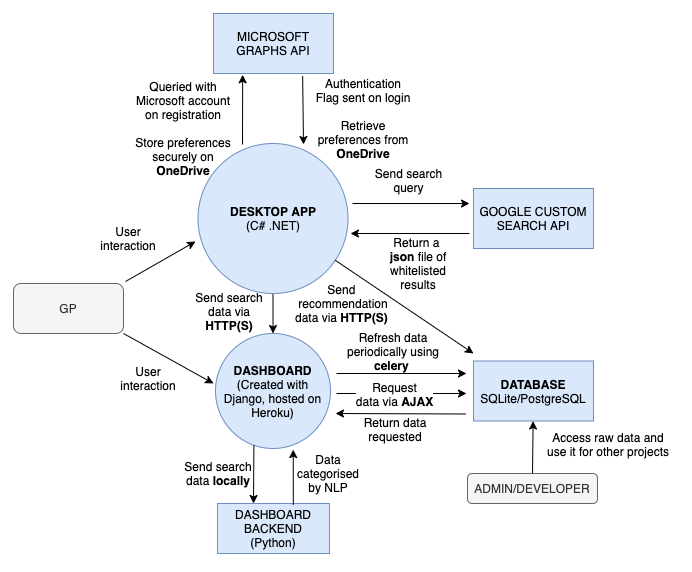

The diagram above was exported from draw.io. Its source (the exported page's mxGraphModel, read from the mxfile embedded in the PNG):
<mxGraphModel dx="1082" dy="637" grid="1" gridSize="10" guides="0" tooltips="1" connect="0" arrows="1" fold="1" page="1" pageScale="1" pageWidth="827" pageHeight="1169" math="0" shadow="0">
  <root>
    <mxCell id="0" />
    <mxCell id="1" parent="0" />
    <mxCell id="OWSf4uhCAnarx36cv-ic-1" value="GP" style="rounded=1;whiteSpace=wrap;html=1;fillColor=#f5f5f5;strokeColor=#666666;fontColor=#333333;" parent="1" vertex="1">
      <mxGeometry x="80" y="330" width="110" height="50" as="geometry" />
    </mxCell>
    <mxCell id="OWSf4uhCAnarx36cv-ic-48" value="" style="edgeStyle=orthogonalEdgeStyle;rounded=0;orthogonalLoop=1;jettySize=auto;html=1;" parent="1" source="OWSf4uhCAnarx36cv-ic-3" target="OWSf4uhCAnarx36cv-ic-5" edge="1">
      <mxGeometry relative="1" as="geometry" />
    </mxCell>
    <mxCell id="OWSf4uhCAnarx36cv-ic-3" value="&lt;b&gt;DESKTOP APP&lt;br&gt;&lt;/b&gt;(C# .NET)" style="ellipse;whiteSpace=wrap;html=1;aspect=fixed;fillColor=#dae8fc;strokeColor=#6c8ebf;" parent="1" vertex="1">
      <mxGeometry x="264.5" y="190" width="150" height="150" as="geometry" />
    </mxCell>
    <mxCell id="OWSf4uhCAnarx36cv-ic-4" value="GOOGLE CUSTOM SEARCH API" style="rounded=0;whiteSpace=wrap;html=1;fillColor=#dae8fc;strokeColor=#6c8ebf;" parent="1" vertex="1">
      <mxGeometry x="540" y="235" width="120" height="60" as="geometry" />
    </mxCell>
    <mxCell id="OWSf4uhCAnarx36cv-ic-5" value="&lt;b&gt;DASHBOARD&lt;br&gt;&lt;/b&gt;(Created with Django, hosted on Heroku)" style="ellipse;whiteSpace=wrap;html=1;aspect=fixed;fillColor=#dae8fc;strokeColor=#6c8ebf;" parent="1" vertex="1">
      <mxGeometry x="282" y="380" width="115" height="115" as="geometry" />
    </mxCell>
    <mxCell id="OWSf4uhCAnarx36cv-ic-7" value="ADMIN/DEVELOPER" style="rounded=1;whiteSpace=wrap;html=1;fillColor=#f5f5f5;strokeColor=#666666;fontColor=#333333;" parent="1" vertex="1">
      <mxGeometry x="534" y="520" width="130" height="30" as="geometry" />
    </mxCell>
    <mxCell id="OWSf4uhCAnarx36cv-ic-9" value="" style="endArrow=classic;html=1;entryX=-0.008;entryY=0.383;entryDx=0;entryDy=0;entryPerimeter=0;exitX=0.997;exitY=0.453;exitDx=0;exitDy=0;exitPerimeter=0;" parent="1" edge="1">
      <mxGeometry width="50" height="50" relative="1" as="geometry">
        <mxPoint x="419.00999999999993" y="250" as="sourcePoint" />
        <mxPoint x="536.0000000000001" y="250.03000000000003" as="targetPoint" />
      </mxGeometry>
    </mxCell>
    <mxCell id="OWSf4uhCAnarx36cv-ic-10" value="" style="endArrow=classic;html=1;entryX=0.99;entryY=0.593;entryDx=0;entryDy=0;entryPerimeter=0;" parent="1" edge="1">
      <mxGeometry width="50" height="50" relative="1" as="geometry">
        <mxPoint x="536" y="280" as="sourcePoint" />
        <mxPoint x="417" y="280" as="targetPoint" />
      </mxGeometry>
    </mxCell>
    <mxCell id="OWSf4uhCAnarx36cv-ic-11" value="" style="endArrow=classic;html=1;" parent="1" edge="1">
      <mxGeometry width="50" height="50" relative="1" as="geometry">
        <mxPoint x="190" y="380" as="sourcePoint" />
        <mxPoint x="280" y="430" as="targetPoint" />
      </mxGeometry>
    </mxCell>
    <mxCell id="OWSf4uhCAnarx36cv-ic-21" value="" style="endArrow=classic;html=1;" parent="1" edge="1">
      <mxGeometry width="50" height="50" relative="1" as="geometry">
        <mxPoint x="192" y="328" as="sourcePoint" />
        <mxPoint x="262" y="288" as="targetPoint" />
      </mxGeometry>
    </mxCell>
    <mxCell id="OWSf4uhCAnarx36cv-ic-23" value="&lt;b&gt;DATABASE&lt;br&gt;&lt;/b&gt;SQLite/PostgreSQL" style="rounded=0;whiteSpace=wrap;html=1;fillColor=#dae8fc;strokeColor=#6c8ebf;" parent="1" vertex="1">
      <mxGeometry x="540" y="407.5" width="120" height="60" as="geometry" />
    </mxCell>
    <mxCell id="OWSf4uhCAnarx36cv-ic-24" value="" style="endArrow=classic;html=1;" parent="1" edge="1">
      <mxGeometry width="50" height="50" relative="1" as="geometry">
        <mxPoint x="403" y="440" as="sourcePoint" />
        <mxPoint x="533" y="440" as="targetPoint" />
      </mxGeometry>
    </mxCell>
    <mxCell id="OWSf4uhCAnarx36cv-ic-30" value="&lt;font style=&quot;font-size: 12px&quot;&gt;Request&lt;br&gt;data via &lt;b&gt;AJAX&lt;/b&gt;&lt;br&gt;&lt;/font&gt;" style="edgeLabel;html=1;align=center;verticalAlign=middle;resizable=0;points=[];" parent="OWSf4uhCAnarx36cv-ic-24" vertex="1" connectable="0">
      <mxGeometry x="-0.1141" y="-1" relative="1" as="geometry">
        <mxPoint as="offset" />
      </mxGeometry>
    </mxCell>
    <mxCell id="OWSf4uhCAnarx36cv-ic-25" value="" style="endArrow=classic;html=1;" parent="1" edge="1">
      <mxGeometry width="50" height="50" relative="1" as="geometry">
        <mxPoint x="532" y="460.5" as="sourcePoint" />
        <mxPoint x="402" y="460" as="targetPoint" />
      </mxGeometry>
    </mxCell>
    <mxCell id="OWSf4uhCAnarx36cv-ic-26" value="" style="endArrow=classic;html=1;exitX=0.5;exitY=0;exitDx=0;exitDy=0;" parent="1" source="OWSf4uhCAnarx36cv-ic-7" edge="1" target="OWSf4uhCAnarx36cv-ic-23">
      <mxGeometry width="50" height="50" relative="1" as="geometry">
        <mxPoint x="480" y="570" as="sourcePoint" />
        <mxPoint x="595" y="470" as="targetPoint" />
      </mxGeometry>
    </mxCell>
    <mxCell id="OWSf4uhCAnarx36cv-ic-36" value="" style="endArrow=classic;html=1;" parent="1" source="OWSf4uhCAnarx36cv-ic-3" edge="1">
      <mxGeometry width="50" height="50" relative="1" as="geometry">
        <mxPoint x="420" y="340" as="sourcePoint" />
        <mxPoint x="540" y="400" as="targetPoint" />
      </mxGeometry>
    </mxCell>
    <mxCell id="OWSf4uhCAnarx36cv-ic-39" value="User interaction&lt;span style=&quot;color: rgba(0 , 0 , 0 , 0) ; font-family: monospace ; font-size: 0px&quot;&gt;%3CmxGraphModel%3E%3Croot%3E%3CmxCell%20id%3D%220%22%2F%3E%3CmxCell%20id%3D%221%22%20parent%3D%220%22%2F%3E%3CmxCell%20id%3D%222%22%20value%3D%22GOOGLE%20CUSTOM%20SEARCH%20API%22%20style%3D%22rounded%3D0%3BwhiteSpace%3Dwrap%3Bhtml%3D1%3BfillColor%3D%23dae8fc%3BstrokeColor%3D%236c8ebf%3B%22%20vertex%3D%221%22%20parent%3D%221%22%3E%3CmxGeometry%20x%3D%22540%22%20y%3D%22235%22%20width%3D%22120%22%20height%3D%2260%22%20as%3D%22geometry%22%2F%3E%3C%2FmxCell%3E%3C%2Froot%3E%3C%2FmxGraphModel%3E&lt;/span&gt;" style="text;html=1;strokeColor=none;fillColor=none;align=center;verticalAlign=middle;whiteSpace=wrap;rounded=0;" parent="1" vertex="1">
      <mxGeometry x="170" y="270" width="50" height="30" as="geometry" />
    </mxCell>
    <mxCell id="OWSf4uhCAnarx36cv-ic-40" value="User interaction&lt;span style=&quot;color: rgba(0 , 0 , 0 , 0) ; font-family: monospace ; font-size: 0px&quot;&gt;%3CmxGraphModel%3E%3Croot%3E%3CmxCell%20id%3D%220%22%2F%3E%3CmxCell%20id%3D%221%22%20parent%3D%220%22%2F%3E%3CmxCell%20id%3D%222%22%20value%3D%22GOOGLE%20CUSTOM%20SEARCH%20API%22%20style%3D%22rounded%3D0%3BwhiteSpace%3Dwrap%3Bhtml%3D1%3BfillColor%3D%23dae8fc%3BstrokeColor%3D%236c8ebf%3B%22%20vertex%3D%221%22%20parent%3D%221%22%3E%3CmxGeometry%20x%3D%22540%22%20y%3D%22235%22%20width%3D%22120%22%20height%3D%2260%22%20as%3D%22geometry%22%2F%3E%3C%2FmxCell%3E%3C%2Froot%3E%3C%2FmxGraphModel%3E&lt;/span&gt;" style="text;html=1;strokeColor=none;fillColor=none;align=center;verticalAlign=middle;whiteSpace=wrap;rounded=0;" parent="1" vertex="1">
      <mxGeometry x="190" y="410" width="50" height="30" as="geometry" />
    </mxCell>
    <mxCell id="OWSf4uhCAnarx36cv-ic-41" value="Access raw data and use it for other projects" style="text;html=1;strokeColor=none;fillColor=none;align=center;verticalAlign=middle;whiteSpace=wrap;rounded=0;" parent="1" vertex="1">
      <mxGeometry x="610" y="481" width="130" height="20" as="geometry" />
    </mxCell>
    <mxCell id="OWSf4uhCAnarx36cv-ic-42" value="Send search query" style="text;html=1;strokeColor=none;fillColor=none;align=center;verticalAlign=middle;whiteSpace=wrap;rounded=0;" parent="1" vertex="1">
      <mxGeometry x="440" y="217" width="71" height="20" as="geometry" />
    </mxCell>
    <mxCell id="OWSf4uhCAnarx36cv-ic-43" value="Return a&amp;nbsp; &lt;b&gt;json&lt;/b&gt; file of whitelisted results" style="text;html=1;strokeColor=none;fillColor=none;align=center;verticalAlign=middle;whiteSpace=wrap;rounded=0;" parent="1" vertex="1">
      <mxGeometry x="450" y="300" width="70" height="20" as="geometry" />
    </mxCell>
    <mxCell id="OWSf4uhCAnarx36cv-ic-50" value="DASHBOARD BACKEND&lt;br&gt;(Python)" style="rounded=0;whiteSpace=wrap;html=1;fillColor=#dae8fc;strokeColor=#6c8ebf;" parent="1" vertex="1">
      <mxGeometry x="284" y="550" width="112" height="50" as="geometry" />
    </mxCell>
    <mxCell id="OWSf4uhCAnarx36cv-ic-55" value="" style="endArrow=classic;html=1;exitX=0.334;exitY=0.97;exitDx=0;exitDy=0;exitPerimeter=0;" parent="1" source="OWSf4uhCAnarx36cv-ic-5" edge="1">
      <mxGeometry width="50" height="50" relative="1" as="geometry">
        <mxPoint x="320" y="500" as="sourcePoint" />
        <mxPoint x="320" y="550" as="targetPoint" />
      </mxGeometry>
    </mxCell>
    <mxCell id="OWSf4uhCAnarx36cv-ic-56" value="" style="endArrow=classic;html=1;exitX=0.677;exitY=0.024;exitDx=0;exitDy=0;exitPerimeter=0;" parent="1" source="OWSf4uhCAnarx36cv-ic-50" edge="1">
      <mxGeometry width="50" height="50" relative="1" as="geometry">
        <mxPoint x="360" y="555" as="sourcePoint" />
        <mxPoint x="359.74" y="496.09000000000003" as="targetPoint" />
      </mxGeometry>
    </mxCell>
    <mxCell id="OWSf4uhCAnarx36cv-ic-59" value="Send&amp;nbsp;&lt;br&gt;recommendation data via &lt;b&gt;HTTP(S)&lt;/b&gt;&amp;nbsp;" style="text;html=1;strokeColor=none;fillColor=none;align=center;verticalAlign=middle;whiteSpace=wrap;rounded=0;" parent="1" vertex="1">
      <mxGeometry x="360" y="340" width="100" height="20" as="geometry" />
    </mxCell>
    <mxCell id="OWSf4uhCAnarx36cv-ic-60" value="Send search data via &lt;b&gt;HTTP(S)&lt;/b&gt;" style="text;html=1;strokeColor=none;fillColor=none;align=center;verticalAlign=middle;whiteSpace=wrap;rounded=0;" parent="1" vertex="1">
      <mxGeometry x="260" y="348" width="72" height="20" as="geometry" />
    </mxCell>
    <mxCell id="OWSf4uhCAnarx36cv-ic-61" value="Send search data &lt;b&gt;locally&lt;/b&gt;" style="text;html=1;strokeColor=none;fillColor=none;align=center;verticalAlign=middle;whiteSpace=wrap;rounded=0;" parent="1" vertex="1">
      <mxGeometry x="250" y="510" width="70" height="20" as="geometry" />
    </mxCell>
    <mxCell id="OWSf4uhCAnarx36cv-ic-62" value="Data categorised by NLP" style="text;html=1;strokeColor=none;fillColor=none;align=center;verticalAlign=middle;whiteSpace=wrap;rounded=0;" parent="1" vertex="1">
      <mxGeometry x="360" y="510" width="70" height="20" as="geometry" />
    </mxCell>
    <mxCell id="OWSf4uhCAnarx36cv-ic-63" value="" style="endArrow=classic;html=1;" parent="1" edge="1">
      <mxGeometry width="50" height="50" relative="1" as="geometry">
        <mxPoint x="403" y="420" as="sourcePoint" />
        <mxPoint x="533" y="420" as="targetPoint" />
      </mxGeometry>
    </mxCell>
    <mxCell id="OWSf4uhCAnarx36cv-ic-64" value="Return data requested" style="text;html=1;strokeColor=none;fillColor=none;align=center;verticalAlign=middle;whiteSpace=wrap;rounded=0;" parent="1" vertex="1">
      <mxGeometry x="422" y="466" width="80" height="20" as="geometry" />
    </mxCell>
    <mxCell id="OWSf4uhCAnarx36cv-ic-66" value="Refresh data periodically using &lt;b&gt;celery&lt;/b&gt;&amp;nbsp;" style="text;html=1;strokeColor=none;fillColor=none;align=center;verticalAlign=middle;whiteSpace=wrap;rounded=0;" parent="1" vertex="1">
      <mxGeometry x="410" y="388" width="100" height="20" as="geometry" />
    </mxCell>
    <mxCell id="PTbvGI0PJ24dKSdV0g2D-2" value="MICROSOFT GRAPHS API" style="rounded=0;whiteSpace=wrap;html=1;fillColor=#dae8fc;strokeColor=#6c8ebf;" vertex="1" parent="1">
      <mxGeometry x="280" y="60" width="120" height="60" as="geometry" />
    </mxCell>
    <mxCell id="PTbvGI0PJ24dKSdV0g2D-3" value="" style="endArrow=classic;html=1;entryX=0.243;entryY=1.021;entryDx=0;entryDy=0;entryPerimeter=0;" edge="1" parent="1" target="PTbvGI0PJ24dKSdV0g2D-2">
      <mxGeometry width="50" height="50" relative="1" as="geometry">
        <mxPoint x="309" y="191" as="sourcePoint" />
        <mxPoint x="309.1600000000001" y="133.64" as="targetPoint" />
      </mxGeometry>
    </mxCell>
    <mxCell id="PTbvGI0PJ24dKSdV0g2D-4" value="" style="endArrow=classic;html=1;exitX=0.743;exitY=1.044;exitDx=0;exitDy=0;exitPerimeter=0;" edge="1" parent="1" source="PTbvGI0PJ24dKSdV0g2D-2">
      <mxGeometry width="50" height="50" relative="1" as="geometry">
        <mxPoint x="370" y="130" as="sourcePoint" />
        <mxPoint x="370" y="191" as="targetPoint" />
      </mxGeometry>
    </mxCell>
    <mxCell id="PTbvGI0PJ24dKSdV0g2D-7" value="Queried with Microsoft account on registration&lt;br&gt;&lt;br&gt;Store preferences securely on &lt;b&gt;OneDrive&lt;/b&gt;" style="text;html=1;strokeColor=none;fillColor=none;align=center;verticalAlign=middle;whiteSpace=wrap;rounded=0;" vertex="1" parent="1">
      <mxGeometry x="200" y="150" width="100" height="50" as="geometry" />
    </mxCell>
    <mxCell id="PTbvGI0PJ24dKSdV0g2D-8" value="Authentication Flag sent on login&lt;br&gt;&lt;br&gt;Retrieve preferences from &lt;b&gt;OneDrive&lt;/b&gt;" style="text;html=1;strokeColor=none;fillColor=none;align=center;verticalAlign=middle;whiteSpace=wrap;rounded=0;" vertex="1" parent="1">
      <mxGeometry x="380" y="140" width="100" height="50" as="geometry" />
    </mxCell>
  </root>
</mxGraphModel>